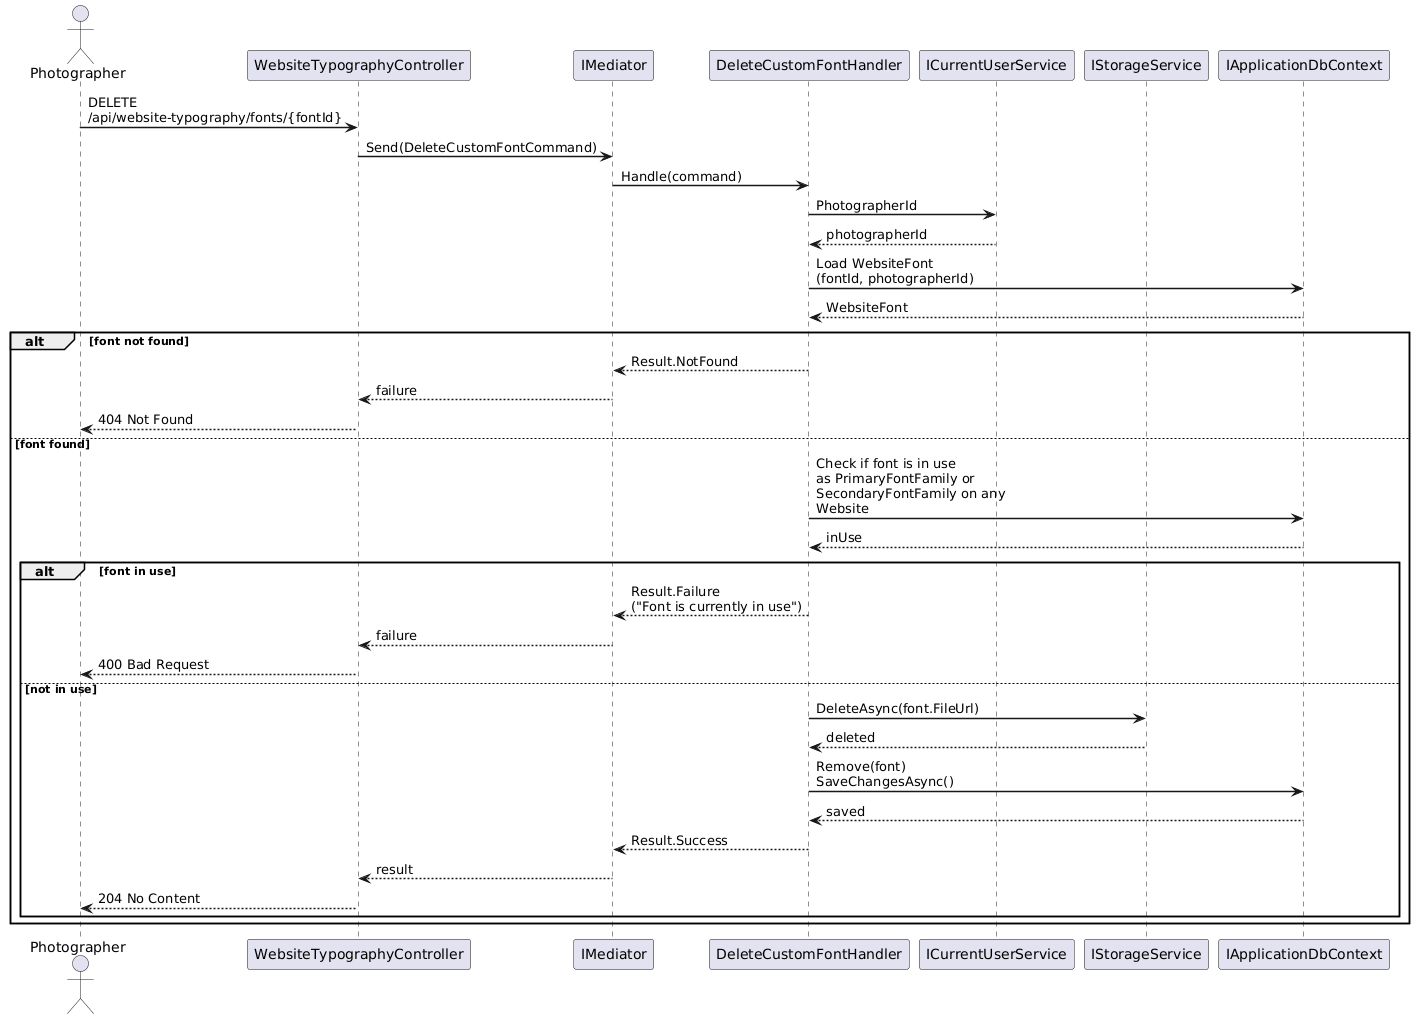

The diagram above was rendered by PlantUML. Its source (embedded in the PNG):
@startuml
skinparam sequenceArrowThickness 1.5
skinparam maxMessageSize 200

actor Photographer as P
participant "WebsiteTypographyController" as C
participant "IMediator" as M
participant "DeleteCustomFontHandler" as H
participant "ICurrentUserService" as U
participant "IStorageService" as S
participant "IApplicationDbContext" as DB

P -> C : DELETE /api/website-typography/fonts/{fontId}
C -> M : Send(DeleteCustomFontCommand)
M -> H : Handle(command)
H -> U : PhotographerId
U --> H : photographerId

H -> DB : Load WebsiteFont\n(fontId, photographerId)
DB --> H : WebsiteFont

alt font not found
  H --> M : Result.NotFound
  M --> C : failure
  C --> P : 404 Not Found
else font found
  H -> DB : Check if font is in use\nas PrimaryFontFamily or\nSecondaryFontFamily on any Website
  DB --> H : inUse

  alt font in use
    H --> M : Result.Failure\n("Font is currently in use")
    M --> C : failure
    C --> P : 400 Bad Request
  else not in use
    H -> S : DeleteAsync(font.FileUrl)
    S --> H : deleted

    H -> DB : Remove(font)\nSaveChangesAsync()
    DB --> H : saved

    H --> M : Result.Success
    M --> C : result
    C --> P : 204 No Content
  end
end

@enduml